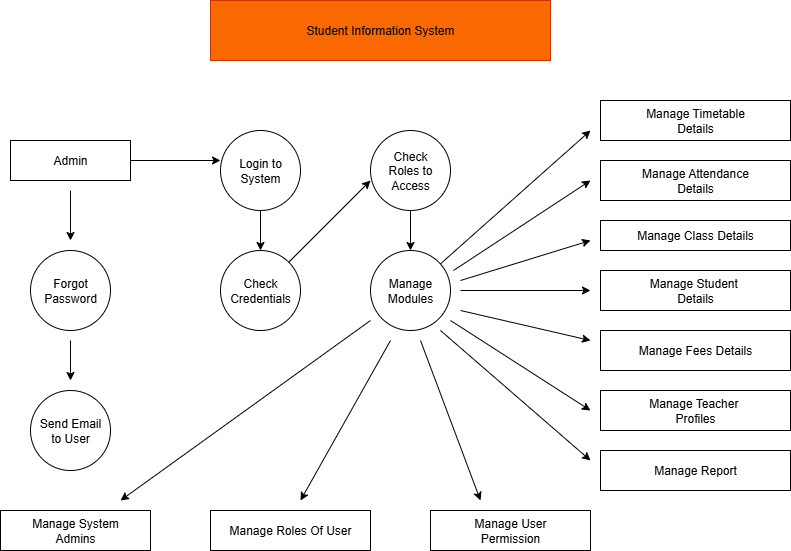

The diagram above was exported from draw.io. Its source (the exported page's mxGraphModel, read from the mxfile embedded in the PNG):
<mxGraphModel dx="1034" dy="570" grid="1" gridSize="10" guides="1" tooltips="1" connect="1" arrows="1" fold="1" page="1" pageScale="1" pageWidth="850" pageHeight="1100" math="0" shadow="0">
  <root>
    <mxCell id="0" />
    <mxCell id="1" parent="0" />
    <mxCell id="hW2Mqpaaq_tI862eAaxw-1" value="Student Information System" style="rounded=0;whiteSpace=wrap;html=1;fillColor=light-dark(#FA6800,#994C00);fontColor=#000000;strokeColor=#C73500;" vertex="1" parent="1">
      <mxGeometry x="280" y="20" width="340" height="60" as="geometry" />
    </mxCell>
    <mxCell id="hW2Mqpaaq_tI862eAaxw-2" value="Admin" style="rounded=0;whiteSpace=wrap;html=1;fillColor=light-dark(#FFFFFF,#994C00);" vertex="1" parent="1">
      <mxGeometry x="80" y="160" width="120" height="40" as="geometry" />
    </mxCell>
    <mxCell id="hW2Mqpaaq_tI862eAaxw-3" value="Login to&lt;br&gt;System" style="ellipse;whiteSpace=wrap;html=1;aspect=fixed;fillColor=light-dark(#FFFFFF,#994C00);" vertex="1" parent="1">
      <mxGeometry x="290" y="150" width="80" height="80" as="geometry" />
    </mxCell>
    <mxCell id="hW2Mqpaaq_tI862eAaxw-4" value="Check&lt;br&gt;Roles to&lt;br&gt;Access" style="ellipse;whiteSpace=wrap;html=1;aspect=fixed;fillColor=light-dark(#FFFFFF,#994C00);" vertex="1" parent="1">
      <mxGeometry x="440" y="150" width="80" height="80" as="geometry" />
    </mxCell>
    <mxCell id="hW2Mqpaaq_tI862eAaxw-5" value="Forgot&lt;br&gt;Password" style="ellipse;whiteSpace=wrap;html=1;aspect=fixed;fillColor=light-dark(#FFFFFF,#994C00);" vertex="1" parent="1">
      <mxGeometry x="100" y="270" width="80" height="80" as="geometry" />
    </mxCell>
    <mxCell id="hW2Mqpaaq_tI862eAaxw-6" value="Check&lt;br&gt;Credentials" style="ellipse;whiteSpace=wrap;html=1;aspect=fixed;fillColor=light-dark(#FFFFFF,#994C00);" vertex="1" parent="1">
      <mxGeometry x="290" y="270" width="80" height="80" as="geometry" />
    </mxCell>
    <mxCell id="hW2Mqpaaq_tI862eAaxw-7" value="Manage&lt;br&gt;Modules" style="ellipse;whiteSpace=wrap;html=1;aspect=fixed;fillColor=light-dark(#FFFFFF,#994C00);" vertex="1" parent="1">
      <mxGeometry x="440" y="270" width="80" height="80" as="geometry" />
    </mxCell>
    <mxCell id="hW2Mqpaaq_tI862eAaxw-8" value="Send Email&lt;br&gt;to User" style="ellipse;whiteSpace=wrap;html=1;aspect=fixed;fillColor=light-dark(#FFFFFF,#994C00);" vertex="1" parent="1">
      <mxGeometry x="100" y="410" width="80" height="80" as="geometry" />
    </mxCell>
    <mxCell id="hW2Mqpaaq_tI862eAaxw-10" value="Manage System&lt;br&gt;Admins" style="rounded=0;whiteSpace=wrap;html=1;fillColor=light-dark(#FFFFFF,#994C00);" vertex="1" parent="1">
      <mxGeometry x="70" y="530" width="150" height="40" as="geometry" />
    </mxCell>
    <mxCell id="hW2Mqpaaq_tI862eAaxw-11" value="Manage Roles Of User" style="rounded=0;whiteSpace=wrap;html=1;fillColor=light-dark(#FFFFFF,#994C00);" vertex="1" parent="1">
      <mxGeometry x="280" y="530" width="160" height="40" as="geometry" />
    </mxCell>
    <mxCell id="hW2Mqpaaq_tI862eAaxw-12" value="Manage User&lt;br&gt;Permission" style="rounded=0;whiteSpace=wrap;html=1;fillColor=light-dark(#FFFFFF,#994C00);" vertex="1" parent="1">
      <mxGeometry x="500" y="530" width="160" height="40" as="geometry" />
    </mxCell>
    <mxCell id="hW2Mqpaaq_tI862eAaxw-13" value="Manage Timetable&lt;br&gt;Details" style="rounded=0;whiteSpace=wrap;html=1;fillColor=light-dark(#FFFFFF,#994C00);" vertex="1" parent="1">
      <mxGeometry x="670" y="120" width="190" height="40" as="geometry" />
    </mxCell>
    <mxCell id="hW2Mqpaaq_tI862eAaxw-14" value="Manage Attendance&lt;br&gt;Details" style="rounded=0;whiteSpace=wrap;html=1;fillColor=light-dark(#FFFFFF,#994C00);" vertex="1" parent="1">
      <mxGeometry x="670" y="180" width="190" height="40" as="geometry" />
    </mxCell>
    <mxCell id="hW2Mqpaaq_tI862eAaxw-15" value="Manage Class Details" style="rounded=0;whiteSpace=wrap;html=1;fillColor=light-dark(#FFFFFF,#994C00);" vertex="1" parent="1">
      <mxGeometry x="670" y="240" width="190" height="30" as="geometry" />
    </mxCell>
    <mxCell id="hW2Mqpaaq_tI862eAaxw-16" value="Manage Student&amp;nbsp;&lt;br&gt;Details" style="rounded=0;whiteSpace=wrap;html=1;fillColor=light-dark(#FFFFFF,#994C00);" vertex="1" parent="1">
      <mxGeometry x="670" y="290" width="190" height="40" as="geometry" />
    </mxCell>
    <mxCell id="hW2Mqpaaq_tI862eAaxw-17" value="Manage Fees Details" style="rounded=0;whiteSpace=wrap;html=1;fillColor=light-dark(#FFFFFF,#994C00);" vertex="1" parent="1">
      <mxGeometry x="670" y="350" width="190" height="40" as="geometry" />
    </mxCell>
    <mxCell id="hW2Mqpaaq_tI862eAaxw-18" value="Manage Teacher&amp;nbsp;&lt;br&gt;Profiles" style="rounded=0;whiteSpace=wrap;html=1;fillColor=light-dark(#FFFFFF,#994C00);" vertex="1" parent="1">
      <mxGeometry x="670" y="410" width="190" height="40" as="geometry" />
    </mxCell>
    <mxCell id="hW2Mqpaaq_tI862eAaxw-19" value="Manage Report" style="rounded=0;whiteSpace=wrap;html=1;fillColor=light-dark(#FFFFFF,#994C00);" vertex="1" parent="1">
      <mxGeometry x="670" y="470" width="190" height="40" as="geometry" />
    </mxCell>
    <mxCell id="hW2Mqpaaq_tI862eAaxw-20" value="" style="endArrow=classic;html=1;rounded=0;exitX=1;exitY=0.5;exitDx=0;exitDy=0;" edge="1" parent="1" source="hW2Mqpaaq_tI862eAaxw-2">
      <mxGeometry width="50" height="50" relative="1" as="geometry">
        <mxPoint x="200" y="210" as="sourcePoint" />
        <mxPoint x="290" y="180" as="targetPoint" />
      </mxGeometry>
    </mxCell>
    <mxCell id="hW2Mqpaaq_tI862eAaxw-21" value="" style="endArrow=classic;html=1;rounded=0;" edge="1" parent="1">
      <mxGeometry width="50" height="50" relative="1" as="geometry">
        <mxPoint x="140" y="210" as="sourcePoint" />
        <mxPoint x="140" y="260" as="targetPoint" />
      </mxGeometry>
    </mxCell>
    <mxCell id="hW2Mqpaaq_tI862eAaxw-22" value="" style="endArrow=classic;html=1;rounded=0;exitX=0.5;exitY=1;exitDx=0;exitDy=0;entryX=0.5;entryY=0;entryDx=0;entryDy=0;entryPerimeter=0;" edge="1" parent="1" source="hW2Mqpaaq_tI862eAaxw-3" target="hW2Mqpaaq_tI862eAaxw-6">
      <mxGeometry width="50" height="50" relative="1" as="geometry">
        <mxPoint x="270" y="290" as="sourcePoint" />
        <mxPoint x="330" y="260" as="targetPoint" />
      </mxGeometry>
    </mxCell>
    <mxCell id="hW2Mqpaaq_tI862eAaxw-23" value="" style="endArrow=classic;html=1;rounded=0;exitX=0.5;exitY=1;exitDx=0;exitDy=0;" edge="1" parent="1" source="hW2Mqpaaq_tI862eAaxw-4">
      <mxGeometry width="50" height="50" relative="1" as="geometry">
        <mxPoint x="440" y="280" as="sourcePoint" />
        <mxPoint x="480" y="270" as="targetPoint" />
      </mxGeometry>
    </mxCell>
    <mxCell id="hW2Mqpaaq_tI862eAaxw-24" value="" style="endArrow=classic;html=1;rounded=0;entryX=0;entryY=0.625;entryDx=0;entryDy=0;entryPerimeter=0;" edge="1" parent="1" source="hW2Mqpaaq_tI862eAaxw-6" target="hW2Mqpaaq_tI862eAaxw-4">
      <mxGeometry width="50" height="50" relative="1" as="geometry">
        <mxPoint x="370" y="280" as="sourcePoint" />
        <mxPoint x="420" y="230" as="targetPoint" />
      </mxGeometry>
    </mxCell>
    <mxCell id="hW2Mqpaaq_tI862eAaxw-25" value="" style="endArrow=classic;html=1;rounded=0;" edge="1" parent="1" source="hW2Mqpaaq_tI862eAaxw-7">
      <mxGeometry width="50" height="50" relative="1" as="geometry">
        <mxPoint x="500" y="280" as="sourcePoint" />
        <mxPoint x="660" y="150" as="targetPoint" />
      </mxGeometry>
    </mxCell>
    <mxCell id="hW2Mqpaaq_tI862eAaxw-26" value="" style="endArrow=classic;html=1;rounded=0;" edge="1" parent="1">
      <mxGeometry width="50" height="50" relative="1" as="geometry">
        <mxPoint x="523" y="290" as="sourcePoint" />
        <mxPoint x="660" y="200" as="targetPoint" />
      </mxGeometry>
    </mxCell>
    <mxCell id="hW2Mqpaaq_tI862eAaxw-27" value="" style="endArrow=classic;html=1;rounded=0;" edge="1" parent="1">
      <mxGeometry width="50" height="50" relative="1" as="geometry">
        <mxPoint x="530" y="300" as="sourcePoint" />
        <mxPoint x="660" y="260" as="targetPoint" />
      </mxGeometry>
    </mxCell>
    <mxCell id="hW2Mqpaaq_tI862eAaxw-28" value="" style="endArrow=classic;html=1;rounded=0;" edge="1" parent="1">
      <mxGeometry width="50" height="50" relative="1" as="geometry">
        <mxPoint x="530" y="310" as="sourcePoint" />
        <mxPoint x="660" y="310" as="targetPoint" />
      </mxGeometry>
    </mxCell>
    <mxCell id="hW2Mqpaaq_tI862eAaxw-29" value="" style="endArrow=classic;html=1;rounded=0;" edge="1" parent="1">
      <mxGeometry width="50" height="50" relative="1" as="geometry">
        <mxPoint x="530" y="330" as="sourcePoint" />
        <mxPoint x="660" y="360" as="targetPoint" />
      </mxGeometry>
    </mxCell>
    <mxCell id="hW2Mqpaaq_tI862eAaxw-30" value="" style="endArrow=classic;html=1;rounded=0;" edge="1" parent="1">
      <mxGeometry width="50" height="50" relative="1" as="geometry">
        <mxPoint x="520" y="340" as="sourcePoint" />
        <mxPoint x="660" y="430" as="targetPoint" />
      </mxGeometry>
    </mxCell>
    <mxCell id="hW2Mqpaaq_tI862eAaxw-31" value="" style="endArrow=classic;html=1;rounded=0;" edge="1" parent="1">
      <mxGeometry width="50" height="50" relative="1" as="geometry">
        <mxPoint x="510" y="350" as="sourcePoint" />
        <mxPoint x="660" y="480" as="targetPoint" />
      </mxGeometry>
    </mxCell>
    <mxCell id="hW2Mqpaaq_tI862eAaxw-32" value="" style="endArrow=classic;html=1;rounded=0;" edge="1" parent="1">
      <mxGeometry width="50" height="50" relative="1" as="geometry">
        <mxPoint x="490" y="360" as="sourcePoint" />
        <mxPoint x="550" y="520" as="targetPoint" />
      </mxGeometry>
    </mxCell>
    <mxCell id="hW2Mqpaaq_tI862eAaxw-33" value="" style="endArrow=classic;html=1;rounded=0;" edge="1" parent="1">
      <mxGeometry width="50" height="50" relative="1" as="geometry">
        <mxPoint x="460" y="360" as="sourcePoint" />
        <mxPoint x="370" y="520" as="targetPoint" />
      </mxGeometry>
    </mxCell>
    <mxCell id="hW2Mqpaaq_tI862eAaxw-34" value="" style="endArrow=classic;html=1;rounded=0;" edge="1" parent="1">
      <mxGeometry width="50" height="50" relative="1" as="geometry">
        <mxPoint x="440" y="340" as="sourcePoint" />
        <mxPoint x="190" y="520" as="targetPoint" />
      </mxGeometry>
    </mxCell>
    <mxCell id="hW2Mqpaaq_tI862eAaxw-35" value="" style="endArrow=classic;html=1;rounded=0;" edge="1" parent="1">
      <mxGeometry width="50" height="50" relative="1" as="geometry">
        <mxPoint x="140" y="360" as="sourcePoint" />
        <mxPoint x="140" y="400" as="targetPoint" />
      </mxGeometry>
    </mxCell>
  </root>
</mxGraphModel>